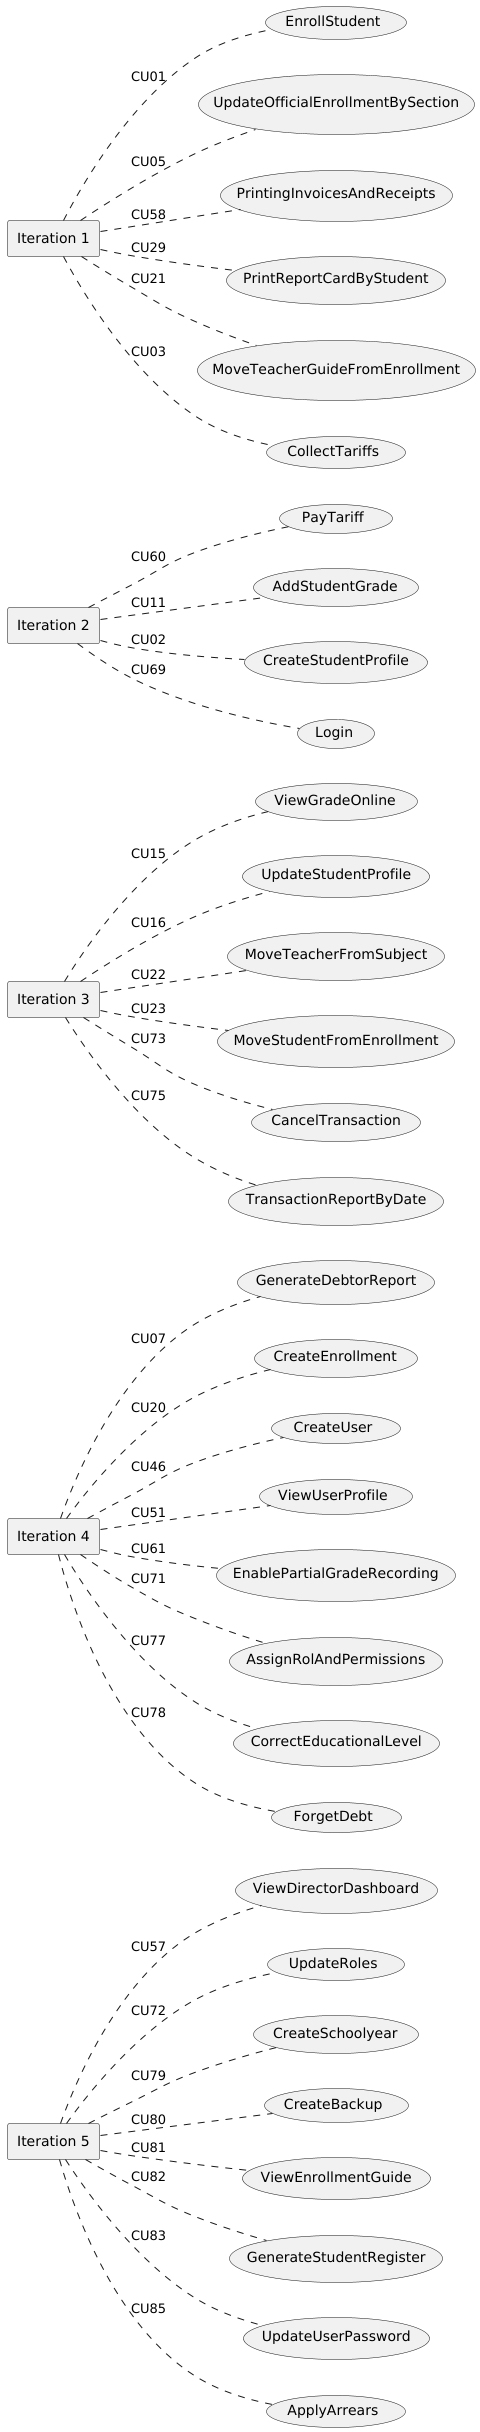

The diagram above was rendered by PlantUML. Its source (embedded in the PNG):
@startuml
'skinparam BackgroundColor transparent
left to right direction

rectangle "Iteration 5" as Iteration5

usecase CU57 as "ViewDirectorDashboard"
usecase CU72 as "UpdateRoles"
usecase CU79 as "CreateSchoolyear"
usecase CU80 as "CreateBackup"
usecase CU81 as "ViewEnrollmentGuide"
usecase CU82 as "GenerateStudentRegister"
usecase CU83 as "UpdateUserPassword"
usecase CU85 as "ApplyArrears"

Iteration5 .. CU57 : CU57
Iteration5 .. CU72 : CU72
Iteration5 .. CU79 : CU79
Iteration5 .. CU80 : CU80
Iteration5 .. CU81 : CU81
Iteration5 .. CU82 : CU82
Iteration5 .. CU83 : CU83
Iteration5 .. CU85 : CU85



rectangle "Iteration 4" as Iteration4

usecase CU07 as "GenerateDebtorReport"
usecase CU20 as "CreateEnrollment"
usecase CU46 as "CreateUser"
usecase CU51 as "ViewUserProfile"
usecase CU61 as "EnablePartialGradeRecording"
usecase CU71 as "AssignRolAndPermissions"
usecase CU77 as "CorrectEducationalLevel"
usecase CU78 as "ForgetDebt"

Iteration4 .. CU07 : CU07
Iteration4 .. CU20 : CU20
Iteration4 .. CU46 : CU46
Iteration4 .. CU51 : CU51
Iteration4 .. CU61 : CU61
Iteration4 .. CU71 : CU71
Iteration4 .. CU77 : CU77
Iteration4 .. CU78 : CU78



rectangle "Iteration 3" as Iteration3

usecase CU15 as "ViewGradeOnline"
usecase CU16 as "UpdateStudentProfile"
usecase CU22 as "MoveTeacherFromSubject"
usecase CU23 as "MoveStudentFromEnrollment"
usecase CU73 as "CancelTransaction"
usecase CU75 as "TransactionReportByDate"

Iteration3 .. CU15 : CU15
Iteration3 .. CU16 : CU16
Iteration3 .. CU22 : CU22
Iteration3 .. CU23 : CU23
Iteration3 .. CU73 : CU73
Iteration3 .. CU75 : CU75


rectangle "Iteration 2" as Iteration2

usecase CU60 as "PayTariff"
usecase CU11 as "AddStudentGrade"
usecase CU02 as "CreateStudentProfile"
usecase CU69 as "Login"

Iteration2 .. CU60 : CU60
Iteration2 .. CU11 : CU11
Iteration2 .. CU02 : CU02
Iteration2 .. CU69 : CU69



rectangle "Iteration 1" as Iteration1

usecase CU01 as "EnrollStudent"
usecase CU05 as "UpdateOfficialEnrollmentBySection"
usecase CU58 as "PrintingInvoicesAndReceipts"
usecase CU29 as "PrintReportCardByStudent"
usecase CU21 as "MoveTeacherGuideFromEnrollment"
usecase CU03 as "CollectTariffs"

Iteration1 .. CU01 : CU01
Iteration1 .. CU05 : CU05
Iteration1 .. CU58 : CU58
Iteration1 .. CU29 : CU29
Iteration1 .. CU21 : CU21
Iteration1 .. CU03 : CU03

@enduml